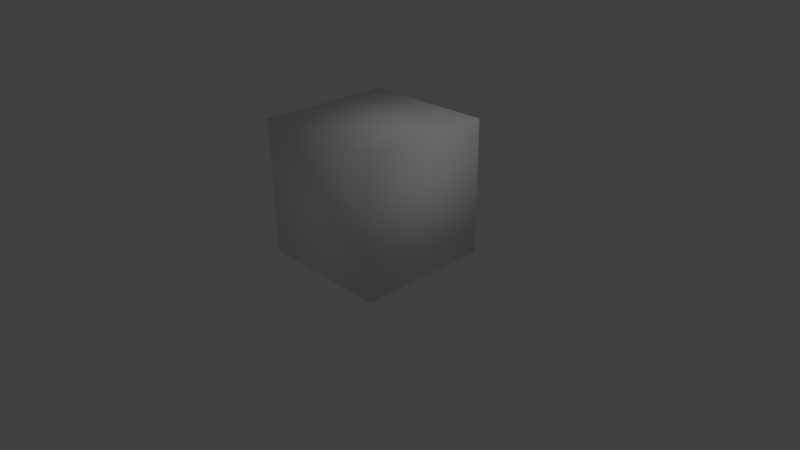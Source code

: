 # Source: wooden_box.blend  (saved by Blender 2.59.0; exported with 4.5.12 LTS)
import bpy
from mathutils import Matrix  # noqa: F401  (used for matrix-valued properties, if any)

bpy.ops.wm.read_factory_settings(use_empty=True)
scene = bpy.context.scene
scene.name = 'Scene'

# ---- collections
col_collection_1 = bpy.data.collections.new('Collection 1'); scene.collection.children.link(col_collection_1)

# ---- materials (node trees are filled in below, after node groups)
mat_mat1 = bpy.data.materials.new('mat1')
mat_mat1.alpha_threshold = 0.0
mat_mat1.use_transparent_shadow = False
mat_mat1.diffuse_color = (1.0, 1.0, 1.0, 1.0)
mat_mat1.specular_color = (0.0, 0.0, 0.0)
mat_mat1.roughness = 0.5
mat_mat1.specular_intensity = 1.0
mat_mat1.line_color = (0.0, 0.0, 0.0, 1.0)

# ---- material node trees

# ---- world
world_world = bpy.data.worlds.new('World'); scene.world = world_world
world_world.color = (0.05088, 0.05088, 0.05088)
world_world.use_sun_shadow = False
world_world.sun_shadow_jitter_overblur = 0.0
world_world.cycles.sampling_method = 'MANUAL'
world_world.cycles.sample_map_resolution = 256

# ---- cameras
cam_camera = bpy.data.cameras.new('Camera')
cam_camera.clip_end = 100.0
cam_camera.lens = 35.0
cam_camera.ortho_scale = 7.314
cam_camera.dof.focus_distance = 0.0
cam_camera.dof.aperture_fstop = 128.0

# ---- lights
light_lamp = bpy.data.lights.new('Lamp', 'POINT')
light_lamp.transmission_factor = 0.0
light_lamp.cutoff_distance = 30.0
light_lamp.energy = 100.0
light_lamp.shadow_buffer_clip_start = 1.001
light_lamp.shadow_soft_size = 1.0
light_lamp.shadow_maximum_resolution = 0.006
light_lamp.use_absolute_resolution = True
light_lamp.cycles.use_multiple_importance_sampling = False

# ---- meshes
me_obj1 = bpy.data.meshes.new('obj1')
me_obj1.from_pydata([(-1.0, -1.0, 2.0), (-1.0, -1.0, 7.55e-08), (1.0, -1.0, 2.0), (1.0, -1.0, 7.55e-08), (1.0, 1.0, 2.0), (1.0, 1.0, -7.55e-08), (-1.0, 1.0, 2.0), (-1.0, 1.0, -7.55e-08)], [], [(0, 1, 3, 2), (2, 3, 5, 4), (4, 5, 7, 6), (1, 0, 6, 7), (6, 0, 2, 4), (1, 7, 5, 3)])
me_obj1.polygons.foreach_set('use_smooth', [True] * 6)
_uv = me_obj1.uv_layers.new(name='UVTex')
_uv.uv.foreach_set('vector', [0.0, 1.0, 0.0, 0.0, 1.0, 0.0, 1.0, 1.0, 0.0, 1.0, 0.0, 0.0, 1.0, 0.0, 1.0, 1.0, 0.0, 1.0, 0.0, 0.0, 1.0, 0.0, 1.0, 1.0, 1.0, 0.0, 1.0, 1.0, 0.0, 1.0, 0.0, 0.0, 0.0, 1.0, 0.0, 0.0, 1.0, 0.0, 1.0, 1.0, 0.0, 1.0, 0.0, 0.0, 1.0, 0.0, 1.0, 1.0])
me_obj1.materials.append(mat_mat1)
me_obj1.use_remesh_preserve_volume = False
me_obj1.use_remesh_preserve_attributes = False
me_obj1.use_mirror_vertex_groups = False
me_obj1.update()

# ---- objects
ob_wooden_box_mqo = bpy.data.objects.new('wooden_box_mqo', None)
ob_obj1 = bpy.data.objects.new('obj1', me_obj1)
ob_lamp = bpy.data.objects.new('Lamp', light_lamp)
ob_camera = bpy.data.objects.new('Camera', cam_camera)

# ---- transforms, parenting, visibility, modifiers, constraints
ob_wooden_box_mqo.location = (0.0, 0.0, 0.0)
ob_wooden_box_mqo.empty_image_offset = (0.0, 0.0)
ob_wooden_box_mqo.lineart.crease_threshold = 0.0
ob_obj1.parent = ob_wooden_box_mqo
ob_obj1.location = (0.0, 0.0, 0.0)
ob_obj1.lineart.crease_threshold = 0.0
ob_lamp.location = (4.076, 1.005, 5.904)
ob_lamp.rotation_euler = (0.6503, 0.05522, 1.866)
ob_lamp.lock_rotations_4d = False
ob_lamp.empty_display_type = 'ARROWS'
ob_lamp.color = (0.0, 0.0, 0.0, 0.0)
ob_lamp.lineart.crease_threshold = 0.0
ob_camera.location = (7.481, -6.508, 5.344)
ob_camera.rotation_euler = (1.109, 0.01082, 0.8149)
ob_camera.lock_rotations_4d = False
ob_camera.empty_display_type = 'ARROWS'
ob_camera.color = (0.0, 0.0, 0.0, 0.0)
ob_camera.display_type = 'WIRE'
ob_camera.lineart.crease_threshold = 0.0

# ---- collection membership
col_collection_1.objects.link(ob_wooden_box_mqo)
col_collection_1.objects.link(ob_obj1)
col_collection_1.objects.link(ob_lamp)
col_collection_1.objects.link(ob_camera)

# ---- scene / render settings (as saved in the file)
scene.camera = ob_camera
scene.frame_start = 1; scene.frame_end = 250; scene.frame_set(1)
scene.render.engine = 'BLENDER_EEVEE_NEXT'
scene.render.image_settings.color_mode = 'RGB'
scene.render.image_settings.compression = 90
scene.render.resolution_percentage = 50
scene.render.dither_intensity = 0.0
scene.render.bake_margin = 2
scene.render.bake_bias = 0.0
scene.cycles.use_denoising = False
scene.cycles.samples = 10
scene.cycles.sampling_pattern = 'TABULATED_SOBOL'
scene.cycles.light_sampling_threshold = 0.0
scene.cycles.use_adaptive_sampling = False
scene.cycles.use_light_tree = False
scene.cycles.blur_glossy = 0.0
scene.cycles.volume_bounces = 1
scene.cycles.pixel_filter_type = 'GAUSSIAN'
scene.cycles.sample_clamp_indirect = 0.0
scene.view_settings.view_transform = 'Standard'
bpy.context.view_layer.update()
